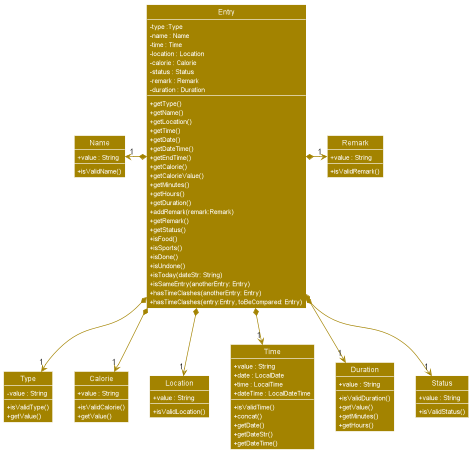

The diagram above was rendered by PlantUML. Its source (embedded in the PNG):
@startuml








skinparam BackgroundColor #FFFFFFF

skinparam Shadowing false

skinparam Class {
    FontColor #FFFFFF
    BorderThickness 1
    BorderColor #FFFFFF
    StereotypeFontColor #FFFFFF
    FontName Arial
}

skinparam Actor {
    BorderColor #000000
    Color #000000
    FontName Arial
}

skinparam Sequence {
    MessageAlign center
    BoxFontSize 15
    BoxPadding 0
    BoxFontColor #FFFFFF
    FontName Arial
}

skinparam Participant {
    FontColor #FFFFFFF
    Padding 20
}

skinparam MinClassWidth 50
skinparam ParticipantPadding 10
skinparam Shadowing false
skinparam DefaultTextAlignment center
skinparam packageStyle Rectangle

hide footbox
hide members
hide circle
skinparam arrowThickness 1.1
skinparam arrowColor #A38300
skinparam classBackgroundColor #A38300
skinparam classAttributeIconSize 0
skinparam classAttributeFontColor #FFFFFF

Class Entry {
 - type :Type
 - name : Name
 - time : Time
 - location : Location
 - calorie : Calorie
 - status : Status
 - remark : Remark
 - duration : Duration
 + getType()
 + getName()
 + getLocation()
 + getTime()
 + getDate()
 + getDateTime()
 + getEndTime()
 + getCalorie()
 + getCalorieValue()
 + getMinutes()
 + getHours()
 + getDuration()
 + addRemark(remark:Remark)
 + getRemark()
 + getStatus()
 + isFood()
 + isSports()
 + isDone()
 + isUndone()
 + isToday(dateStr: String)
 + isSameEntry(anotherEntry: Entry)
 + hasTimeClashes(anotherEntry: Entry)
 + hasTimeClashes(entry:Entry, toBeCompared: Entry)
}

Class Name {
 + value : String
 + isValidName()
}

Class Type {
 - value : String
 + isValidType()
 + getValue()
}

Class Calorie {
 + value : String
 + isValidCalorie()
 + getValue()
}

Class Location {
 + value : String
 + isValidLocation()
}

Class Time {
 + value : String
 + date : LocalDate
 + time : LocalTime
 + dateTime : LocalDateTime
 + isValidTime()
 + concat()
 + getDate()
 + getDateStr()
 + getDateTime()
}

Class Duration {
 + value : String
 + isValidDuration()
 + getValue()
 + getMinutes()
 + getHours()
}

Class Status {
 + value : String
 + isValidStatus()
}

Class Remark {
 + value : String
 + isValidRemark()
}

Entry *-left-> "1" Name
Entry *-right-> "1" Remark
Entry *-down-> "1" Calorie
Entry *-down-> "1" Location
Entry *-down-> "1" Time
Entry *-down-> "1" Duration
Entry *-down-> "1" Status
Entry *-down-> "1" Type

show members
@enduml